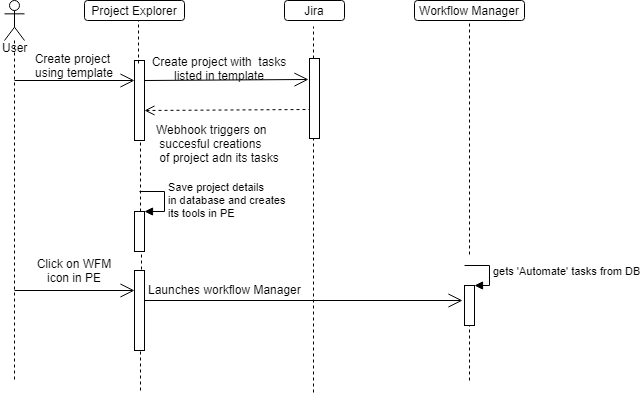

The diagram above was exported from draw.io. Its source (the exported page's mxGraphModel, read from the mxfile embedded in the PNG):
<mxGraphModel dx="872" dy="381" grid="1" gridSize="10" guides="1" tooltips="1" connect="1" arrows="1" fold="1" page="1" pageScale="1" pageWidth="2000" pageHeight="2000" background="#ffffff" math="0" shadow="0">
  <root>
    <mxCell id="0" />
    <mxCell id="1" parent="0" />
    <mxCell id="2" value="" style="shape=umlLifeline;participant=umlActor;perimeter=lifelinePerimeter;whiteSpace=wrap;html=1;container=1;collapsible=0;recursiveResize=0;verticalAlign=top;spacingTop=36;labelBackgroundColor=#ffffff;outlineConnect=0;" parent="1" vertex="1">
      <mxGeometry x="20" y="20" width="20" height="380" as="geometry" />
    </mxCell>
    <mxCell id="4" value="Project Explorer" style="rounded=1;whiteSpace=wrap;html=1;" parent="1" vertex="1">
      <mxGeometry x="100" y="20" width="100" height="20" as="geometry" />
    </mxCell>
    <mxCell id="5" value="Jira" style="rounded=1;whiteSpace=wrap;html=1;" parent="1" vertex="1">
      <mxGeometry x="300" y="20" width="60" height="20" as="geometry" />
    </mxCell>
    <mxCell id="6" value="Workflow Manager" style="rounded=1;whiteSpace=wrap;html=1;" parent="1" vertex="1">
      <mxGeometry x="430" y="20" width="110" height="20" as="geometry" />
    </mxCell>
    <mxCell id="10" value="" style="html=1;points=[];perimeter=orthogonalPerimeter;" parent="1" vertex="1">
      <mxGeometry x="150" y="80" width="10" height="80" as="geometry" />
    </mxCell>
    <mxCell id="12" value="" style="endArrow=open;endFill=1;endSize=12;html=1;" parent="1" edge="1">
      <mxGeometry width="160" relative="1" as="geometry">
        <mxPoint x="30" y="100" as="sourcePoint" />
        <mxPoint x="150" y="100" as="targetPoint" />
      </mxGeometry>
    </mxCell>
    <mxCell id="15" value="Create project&amp;nbsp; using template" style="text;html=1;strokeColor=none;fillColor=none;align=center;verticalAlign=middle;whiteSpace=wrap;rounded=0;" parent="1" vertex="1">
      <mxGeometry x="40" y="65" width="100" height="40" as="geometry" />
    </mxCell>
    <mxCell id="16" value="" style="endArrow=open;endFill=1;endSize=12;html=1;entryX=-0.1;entryY=0.263;entryPerimeter=0;" parent="1" target="17" edge="1">
      <mxGeometry width="160" relative="1" as="geometry">
        <mxPoint x="160" y="100" as="sourcePoint" />
        <mxPoint x="305" y="100" as="targetPoint" />
      </mxGeometry>
    </mxCell>
    <mxCell id="18" value="Create project with&amp;nbsp; tasks listed in template" style="text;html=1;strokeColor=none;fillColor=none;align=center;verticalAlign=middle;whiteSpace=wrap;rounded=0;" parent="1" vertex="1">
      <mxGeometry x="160" y="78" width="150" height="20" as="geometry" />
    </mxCell>
    <mxCell id="20" value="" style="html=1;points=[];perimeter=orthogonalPerimeter;" parent="1" vertex="1">
      <mxGeometry x="150" y="231" width="10" height="40" as="geometry" />
    </mxCell>
    <mxCell id="21" value="Save project details&amp;nbsp;&lt;br&gt;in database and creates&lt;br&gt;its tools in PE&lt;br&gt;" style="edgeStyle=orthogonalEdgeStyle;html=1;align=left;spacingLeft=2;endArrow=block;rounded=0;entryX=1;entryY=0;" parent="1" target="20" edge="1">
      <mxGeometry relative="1" as="geometry">
        <mxPoint x="155" y="211" as="sourcePoint" />
        <Array as="points">
          <mxPoint x="180" y="211" />
          <mxPoint x="180" y="231" />
        </Array>
      </mxGeometry>
    </mxCell>
    <mxCell id="23" value="Webhook triggers on&lt;br&gt;&amp;nbsp;succesful creations&lt;br&gt;&amp;nbsp;of project adn its tasks" style="text;html=1;resizable=0;points=[];autosize=1;align=left;verticalAlign=top;spacingTop=-4;" parent="1" vertex="1">
      <mxGeometry x="170" y="140" width="140" height="40" as="geometry" />
    </mxCell>
    <mxCell id="24" value="" style="html=1;verticalAlign=bottom;endArrow=open;dashed=1;endSize=8;exitX=0.2;exitY=0.638;exitPerimeter=0;entryX=1;entryY=0.625;entryPerimeter=0;" parent="1" source="17" target="10" edge="1">
      <mxGeometry relative="1" as="geometry">
        <mxPoint x="250" y="130" as="sourcePoint" />
        <mxPoint x="170" y="130" as="targetPoint" />
      </mxGeometry>
    </mxCell>
    <mxCell id="27" value="" style="endArrow=open;endFill=1;endSize=12;html=1;" parent="1" edge="1">
      <mxGeometry width="160" relative="1" as="geometry">
        <mxPoint x="30" y="310" as="sourcePoint" />
        <mxPoint x="150" y="310" as="targetPoint" />
      </mxGeometry>
    </mxCell>
    <mxCell id="28" value="" style="html=1;points=[];perimeter=orthogonalPerimeter;" parent="1" vertex="1">
      <mxGeometry x="150" y="290" width="10" height="80" as="geometry" />
    </mxCell>
    <mxCell id="29" value="Click on WFM icon in PE" style="text;html=1;strokeColor=none;fillColor=none;align=center;verticalAlign=middle;whiteSpace=wrap;rounded=0;" parent="1" vertex="1">
      <mxGeometry x="50" y="280" width="80" height="20" as="geometry" />
    </mxCell>
    <mxCell id="31" value="" style="endArrow=open;endFill=1;endSize=12;html=1;" parent="1" edge="1">
      <mxGeometry width="160" relative="1" as="geometry">
        <mxPoint x="160" y="320" as="sourcePoint" />
        <mxPoint x="478" y="320" as="targetPoint" />
      </mxGeometry>
    </mxCell>
    <mxCell id="32" value="Launches workflow Manager&amp;nbsp;" style="text;html=1;resizable=0;points=[];autosize=1;align=left;verticalAlign=top;spacingTop=-4;" parent="1" vertex="1">
      <mxGeometry x="162" y="300" width="170" height="20" as="geometry" />
    </mxCell>
    <mxCell id="37" value="" style="html=1;points=[];perimeter=orthogonalPerimeter;" parent="1" vertex="1">
      <mxGeometry x="480" y="305" width="10" height="40" as="geometry" />
    </mxCell>
    <mxCell id="38" value="gets 'Automate' tasks from DB" style="edgeStyle=orthogonalEdgeStyle;html=1;align=left;spacingLeft=2;endArrow=block;rounded=0;entryX=1;entryY=0;" parent="1" target="37" edge="1">
      <mxGeometry relative="1" as="geometry">
        <mxPoint x="480" y="285" as="sourcePoint" />
        <Array as="points">
          <mxPoint x="505" y="285" />
        </Array>
      </mxGeometry>
    </mxCell>
    <mxCell id="40" value="" style="endArrow=none;dashed=1;html=1;" parent="1" edge="1">
      <mxGeometry width="50" height="50" relative="1" as="geometry">
        <mxPoint x="154" y="83" as="sourcePoint" />
        <mxPoint x="154" y="40" as="targetPoint" />
      </mxGeometry>
    </mxCell>
    <mxCell id="44" value="" style="endArrow=none;dashed=1;html=1;entryX=0.8;entryY=1.013;entryPerimeter=0;" parent="1" edge="1">
      <mxGeometry width="50" height="50" relative="1" as="geometry">
        <mxPoint x="156" y="231" as="sourcePoint" />
        <mxPoint x="156" y="161" as="targetPoint" />
      </mxGeometry>
    </mxCell>
    <mxCell id="45" value="" style="endArrow=none;dashed=1;html=1;" parent="1" edge="1">
      <mxGeometry width="50" height="50" relative="1" as="geometry">
        <mxPoint x="157" y="274" as="sourcePoint" />
        <mxPoint x="157" y="290" as="targetPoint" />
      </mxGeometry>
    </mxCell>
    <mxCell id="46" value="" style="endArrow=none;dashed=1;html=1;entryX=0.6;entryY=1;entryPerimeter=0;" parent="1" target="28" edge="1">
      <mxGeometry width="50" height="50" relative="1" as="geometry">
        <mxPoint x="156" y="410" as="sourcePoint" />
        <mxPoint x="156" y="376" as="targetPoint" />
      </mxGeometry>
    </mxCell>
    <mxCell id="47" value="" style="endArrow=none;dashed=1;html=1;" parent="1" source="17" edge="1">
      <mxGeometry width="50" height="50" relative="1" as="geometry">
        <mxPoint x="329" y="412" as="sourcePoint" />
        <mxPoint x="329" y="46" as="targetPoint" />
      </mxGeometry>
    </mxCell>
    <mxCell id="17" value="" style="html=1;points=[];perimeter=orthogonalPerimeter;" parent="1" vertex="1">
      <mxGeometry x="325" y="78" width="10" height="80" as="geometry" />
    </mxCell>
    <mxCell id="48" value="" style="endArrow=none;dashed=1;html=1;" parent="1" target="17" edge="1">
      <mxGeometry width="50" height="50" relative="1" as="geometry">
        <mxPoint x="329" y="412" as="sourcePoint" />
        <mxPoint x="329" y="46" as="targetPoint" />
      </mxGeometry>
    </mxCell>
    <mxCell id="50" value="" style="endArrow=none;dashed=1;html=1;" parent="1" edge="1">
      <mxGeometry width="50" height="50" relative="1" as="geometry">
        <mxPoint x="485" y="274" as="sourcePoint" />
        <mxPoint x="485" y="40" as="targetPoint" />
      </mxGeometry>
    </mxCell>
    <mxCell id="51" value="" style="endArrow=none;dashed=1;html=1;" parent="1" edge="1">
      <mxGeometry width="50" height="50" relative="1" as="geometry">
        <mxPoint x="485" y="400" as="sourcePoint" />
        <mxPoint x="485" y="345" as="targetPoint" />
      </mxGeometry>
    </mxCell>
    <mxCell id="52" value="User" style="text;html=1;resizable=0;points=[];autosize=1;align=left;verticalAlign=top;spacingTop=-4;" parent="1" vertex="1">
      <mxGeometry x="16" y="58" width="40" height="20" as="geometry" />
    </mxCell>
  </root>
</mxGraphModel>